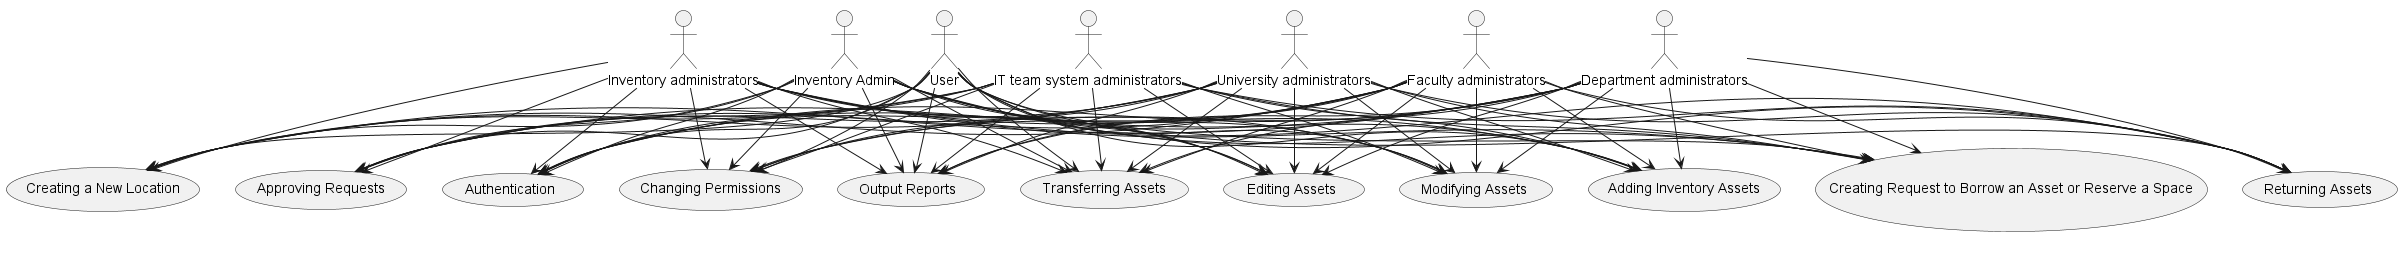

The diagram above was rendered by PlantUML. Its source (embedded in the PNG):
@startuml
    actor "Inventory Admin" as IA
    actor "User" as U
    actor "IT team system administrators" as ITSA
    actor "University administrators" as UA
    actor "Faculty administrators" as FA
    actor "Department administrators" as DA
    actor "Inventory administrators" as IA2

    usecase "Transferring Assets" as TA
    usecase "Editing Assets" as EA
    usecase "Modifying Assets" as MA
    usecase "Adding Inventory Assets" as AIA
    usecase "Creating Request to Borrow an Asset or Reserve a Space" as CRB
    usecase "Returning Assets" as RA
    usecase "Creating a New Location" as CNL
    usecase "Approving Requests" as AR
    usecase "Authentication" as Auth
    usecase "Changing Permissions" as CP
    usecase "Output Reports" as OR

    IA --> TA
    U --> TA
    ITSA --> TA
    UA --> TA
    FA --> TA
    DA --> TA
    IA2 --> TA

    IA --> EA
    U --> EA
    ITSA --> EA
    UA --> EA
    FA --> EA
    DA --> EA
    IA2 --> EA

    IA --> MA
    U --> MA
    ITSA --> MA
    UA --> MA
    FA --> MA
    DA --> MA
    IA2 --> MA

    IA --> AIA
    U --> AIA
    ITSA --> AIA
    UA --> AIA
    FA --> AIA
    DA --> AIA
    IA2 --> AIA

    IA --> CRB
    U --> CRB
    ITSA --> CRB
    UA --> CRB
    FA --> CRB
    DA --> CRB
    IA2 --> CRB

    IA --> RA
    U --> RA
    ITSA --> RA
    UA --> RA
    FA --> RA
    DA --> RA
    IA2 --> RA

    IA --> CNL
    U --> CNL
    ITSA --> CNL
    UA --> CNL
    FA --> CNL
    DA --> CNL
    IA2 --> CNL

    IA --> AR
    U --> AR
    ITSA --> AR
    UA --> AR
    FA --> AR
    DA --> AR
    IA2 --> AR

    IA --> Auth
    U --> Auth
    ITSA --> Auth
    UA --> Auth
    FA --> Auth
    DA --> Auth
    IA2 --> Auth

    IA --> CP
    U --> CP
    ITSA --> CP
    UA --> CP
    FA --> CP
    DA --> CP
    IA2 --> CP

    IA --> OR
    U --> OR
    ITSA --> OR
    UA --> OR
    FA --> OR
    DA --> OR
    IA2 --> OR
    @enduml